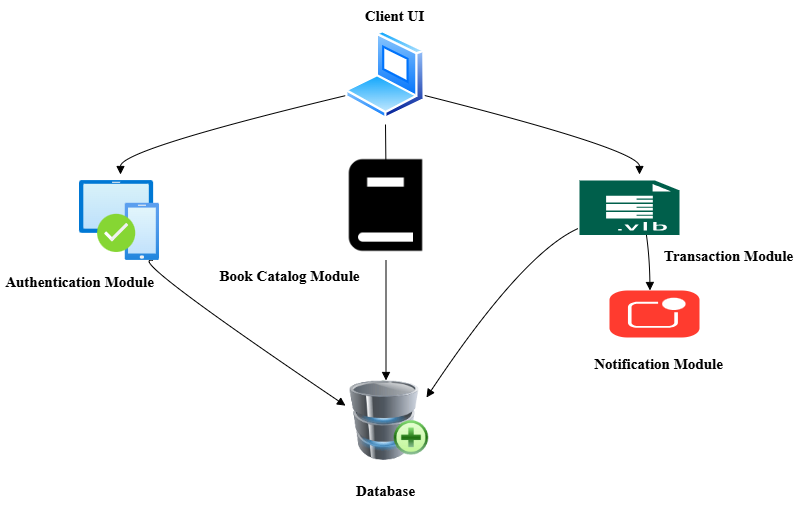

The diagram above was exported from draw.io. Its source (the exported page's mxGraphModel, read from the mxfile embedded in the PNG):
<mxGraphModel dx="788" dy="851" grid="0" gridSize="10" guides="1" tooltips="1" connect="1" arrows="1" fold="1" page="0" pageScale="1" pageWidth="850" pageHeight="1100" math="0" shadow="0">
  <root>
    <mxCell id="0" />
    <mxCell id="1" parent="0" />
    <mxCell id="hDW1DZ3tt0L84MmKZY6u-7" value="" style="curved=1;startArrow=none;endArrow=block;exitX=0;exitY=0.75;entryX=0.5;entryY=0;rounded=0;exitDx=0;exitDy=0;fontFamily=Times New Roman;fontStyle=1;fontSize=15;" edge="1" parent="1" source="hDW1DZ3tt0L84MmKZY6u-14">
      <mxGeometry relative="1" as="geometry">
        <Array as="points">
          <mxPoint x="131" y="99" />
        </Array>
        <mxPoint x="335" y="58.879999999999995" as="sourcePoint" />
        <mxPoint x="131" y="124" as="targetPoint" />
      </mxGeometry>
    </mxCell>
    <mxCell id="hDW1DZ3tt0L84MmKZY6u-8" value="" style="curved=1;startArrow=none;endArrow=block;exitX=0.5;exitY=1;entryX=0.5;entryY=0;rounded=0;fontFamily=Times New Roman;fontStyle=1;fontSize=15;" edge="1" parent="1">
      <mxGeometry relative="1" as="geometry">
        <Array as="points" />
        <mxPoint x="396" y="74" as="sourcePoint" />
        <mxPoint x="396.5" y="124" as="targetPoint" />
      </mxGeometry>
    </mxCell>
    <mxCell id="hDW1DZ3tt0L84MmKZY6u-9" value="" style="curved=1;startArrow=none;endArrow=block;exitX=1;exitY=0.75;entryX=0.5;entryY=0;rounded=0;exitDx=0;exitDy=0;fontFamily=Times New Roman;fontStyle=1;fontSize=15;" edge="1" parent="1" source="hDW1DZ3tt0L84MmKZY6u-14">
      <mxGeometry relative="1" as="geometry">
        <Array as="points">
          <mxPoint x="650" y="99" />
        </Array>
        <mxPoint x="457" y="59.176470588235304" as="sourcePoint" />
        <mxPoint x="650" y="124" as="targetPoint" />
      </mxGeometry>
    </mxCell>
    <mxCell id="hDW1DZ3tt0L84MmKZY6u-10" value="" style="curved=1;startArrow=none;endArrow=block;exitX=0.53;exitY=1;entryX=0.5;entryY=0;rounded=0;fontFamily=Times New Roman;fontStyle=1;fontSize=15;" edge="1" parent="1">
      <mxGeometry relative="1" as="geometry">
        <Array as="points">
          <mxPoint x="660" y="203" />
        </Array>
        <mxPoint x="655.94" y="178" as="sourcePoint" />
        <mxPoint x="660.5" y="240" as="targetPoint" />
      </mxGeometry>
    </mxCell>
    <mxCell id="hDW1DZ3tt0L84MmKZY6u-11" value="" style="curved=1;startArrow=none;endArrow=block;exitX=0.925;exitY=1;entryX=0;entryY=0.37;rounded=0;exitDx=0;exitDy=0;exitPerimeter=0;fontFamily=Times New Roman;fontStyle=1;fontSize=15;" edge="1" parent="1" source="hDW1DZ3tt0L84MmKZY6u-15">
      <mxGeometry relative="1" as="geometry">
        <Array as="points">
          <mxPoint x="131" y="203" />
        </Array>
        <mxPoint x="131" y="178" as="sourcePoint" />
        <mxPoint x="356" y="355.1600000000001" as="targetPoint" />
      </mxGeometry>
    </mxCell>
    <mxCell id="hDW1DZ3tt0L84MmKZY6u-12" value="" style="curved=1;startArrow=none;endArrow=block;exitX=0.5;exitY=1;entryX=0.5;entryY=0;rounded=0;exitDx=0;exitDy=0;fontFamily=Times New Roman;fontStyle=1;fontSize=15;" edge="1" parent="1" source="hDW1DZ3tt0L84MmKZY6u-16">
      <mxGeometry relative="1" as="geometry">
        <Array as="points" />
        <mxPoint x="396.5" y="178" as="sourcePoint" />
        <mxPoint x="396.5" y="330" as="targetPoint" />
      </mxGeometry>
    </mxCell>
    <mxCell id="hDW1DZ3tt0L84MmKZY6u-13" value="" style="curved=1;startArrow=none;endArrow=block;exitX=0.19;exitY=1;entryX=1;entryY=0.25;rounded=0;fontFamily=Times New Roman;fontStyle=1;fontSize=15;" edge="1" parent="1">
      <mxGeometry relative="1" as="geometry">
        <Array as="points">
          <mxPoint x="533" y="203" />
        </Array>
        <mxPoint x="588.6199999999999" y="178" as="sourcePoint" />
        <mxPoint x="437" y="347" as="targetPoint" />
      </mxGeometry>
    </mxCell>
    <mxCell id="hDW1DZ3tt0L84MmKZY6u-14" value="" style="image;aspect=fixed;perimeter=ellipsePerimeter;html=1;align=center;shadow=0;dashed=0;spacingTop=3;image=img/lib/active_directory/laptop_client.svg;fontFamily=Times New Roman;fontStyle=1;fontSize=15;" vertex="1" parent="1">
      <mxGeometry x="356" y="-20" width="80" height="88.89" as="geometry" />
    </mxCell>
    <mxCell id="hDW1DZ3tt0L84MmKZY6u-15" value="" style="image;aspect=fixed;html=1;points=[];align=center;fontSize=15;image=img/lib/azure2/identity/Multi_Factor_Authentication.svg;fontFamily=Times New Roman;fontStyle=1" vertex="1" parent="1">
      <mxGeometry x="90" y="130" width="80" height="80" as="geometry" />
    </mxCell>
    <mxCell id="hDW1DZ3tt0L84MmKZY6u-16" value="" style="shape=image;html=1;verticalAlign=top;verticalLabelPosition=bottom;labelBackgroundColor=#ffffff;imageAspect=0;aspect=fixed;image=https://cdn4.iconfinder.com/data/icons/education-and-school-glyph-24-px/24/Book_catalog_education_learning_book_reading-128.png;fontFamily=Times New Roman;fontStyle=1;fontSize=15;" vertex="1" parent="1">
      <mxGeometry x="341.5" y="100" width="110" height="110" as="geometry" />
    </mxCell>
    <mxCell id="hDW1DZ3tt0L84MmKZY6u-17" value="" style="sketch=0;pointerEvents=1;shadow=0;dashed=0;html=1;strokeColor=none;fillColor=#005F4B;labelPosition=center;verticalLabelPosition=bottom;verticalAlign=top;align=center;outlineConnect=0;shape=mxgraph.veeam2.vbr_transaction_log_backup;fontFamily=Times New Roman;fontStyle=1;fontSize=15;" vertex="1" parent="1">
      <mxGeometry x="590" y="130" width="100" height="54.5" as="geometry" />
    </mxCell>
    <mxCell id="hDW1DZ3tt0L84MmKZY6u-18" value="" style="html=1;strokeWidth=1;shadow=0;dashed=0;shape=mxgraph.ios7.misc.notification;fillColor=#FF3B2F;strokeColor=none;buttonText=;strokeColor2=#222222;fontColor=#222222;fontSize=15;verticalLabelPosition=bottom;verticalAlign=top;align=center;sketch=0;fontFamily=Times New Roman;fontStyle=1" vertex="1" parent="1">
      <mxGeometry x="620" y="240" width="90" height="47" as="geometry" />
    </mxCell>
    <mxCell id="hDW1DZ3tt0L84MmKZY6u-19" value="" style="image;html=1;image=img/lib/clip_art/computers/Database_Add_128x128.png;fontFamily=Times New Roman;fontStyle=1;fontSize=15;" vertex="1" parent="1">
      <mxGeometry x="360" y="330" width="80" height="80" as="geometry" />
    </mxCell>
    <mxCell id="hDW1DZ3tt0L84MmKZY6u-20" value="Client UI" style="text;html=1;align=center;verticalAlign=middle;resizable=0;points=[];autosize=1;strokeColor=none;fillColor=none;fontFamily=Times New Roman;fontStyle=1;fontSize=15;" vertex="1" parent="1">
      <mxGeometry x="368" y="-50" width="74" height="30" as="geometry" />
    </mxCell>
    <mxCell id="hDW1DZ3tt0L84MmKZY6u-21" value="Authentication Module" style="text;html=1;align=center;verticalAlign=middle;resizable=0;points=[];autosize=1;strokeColor=none;fillColor=none;fontFamily=Times New Roman;fontStyle=1;fontSize=15;" vertex="1" parent="1">
      <mxGeometry x="11" y="216" width="158" height="30" as="geometry" />
    </mxCell>
    <mxCell id="hDW1DZ3tt0L84MmKZY6u-23" value="Book Catalog Module" style="text;html=1;align=center;verticalAlign=middle;resizable=0;points=[];autosize=1;strokeColor=none;fillColor=none;fontFamily=Times New Roman;fontStyle=1;fontSize=15;" vertex="1" parent="1">
      <mxGeometry x="224" y="210" width="151" height="30" as="geometry" />
    </mxCell>
    <mxCell id="hDW1DZ3tt0L84MmKZY6u-25" value="Transaction Module" style="text;html=1;align=center;verticalAlign=middle;resizable=0;points=[];autosize=1;strokeColor=none;fillColor=none;fontFamily=Times New Roman;fontStyle=1;fontSize=15;" vertex="1" parent="1">
      <mxGeometry x="669" y="190" width="139" height="30" as="geometry" />
    </mxCell>
    <mxCell id="hDW1DZ3tt0L84MmKZY6u-26" value="Notification Module" style="text;html=1;align=center;verticalAlign=middle;resizable=0;points=[];autosize=1;strokeColor=none;fillColor=none;fontFamily=Times New Roman;fontStyle=1;fontSize=15;" vertex="1" parent="1">
      <mxGeometry x="598" y="298" width="141" height="30" as="geometry" />
    </mxCell>
    <mxCell id="hDW1DZ3tt0L84MmKZY6u-27" value="Database" style="text;html=1;align=center;verticalAlign=middle;resizable=0;points=[];autosize=1;strokeColor=none;fillColor=none;fontFamily=Times New Roman;fontStyle=1;fontSize=15;" vertex="1" parent="1">
      <mxGeometry x="359" y="425" width="73" height="30" as="geometry" />
    </mxCell>
  </root>
</mxGraphModel>